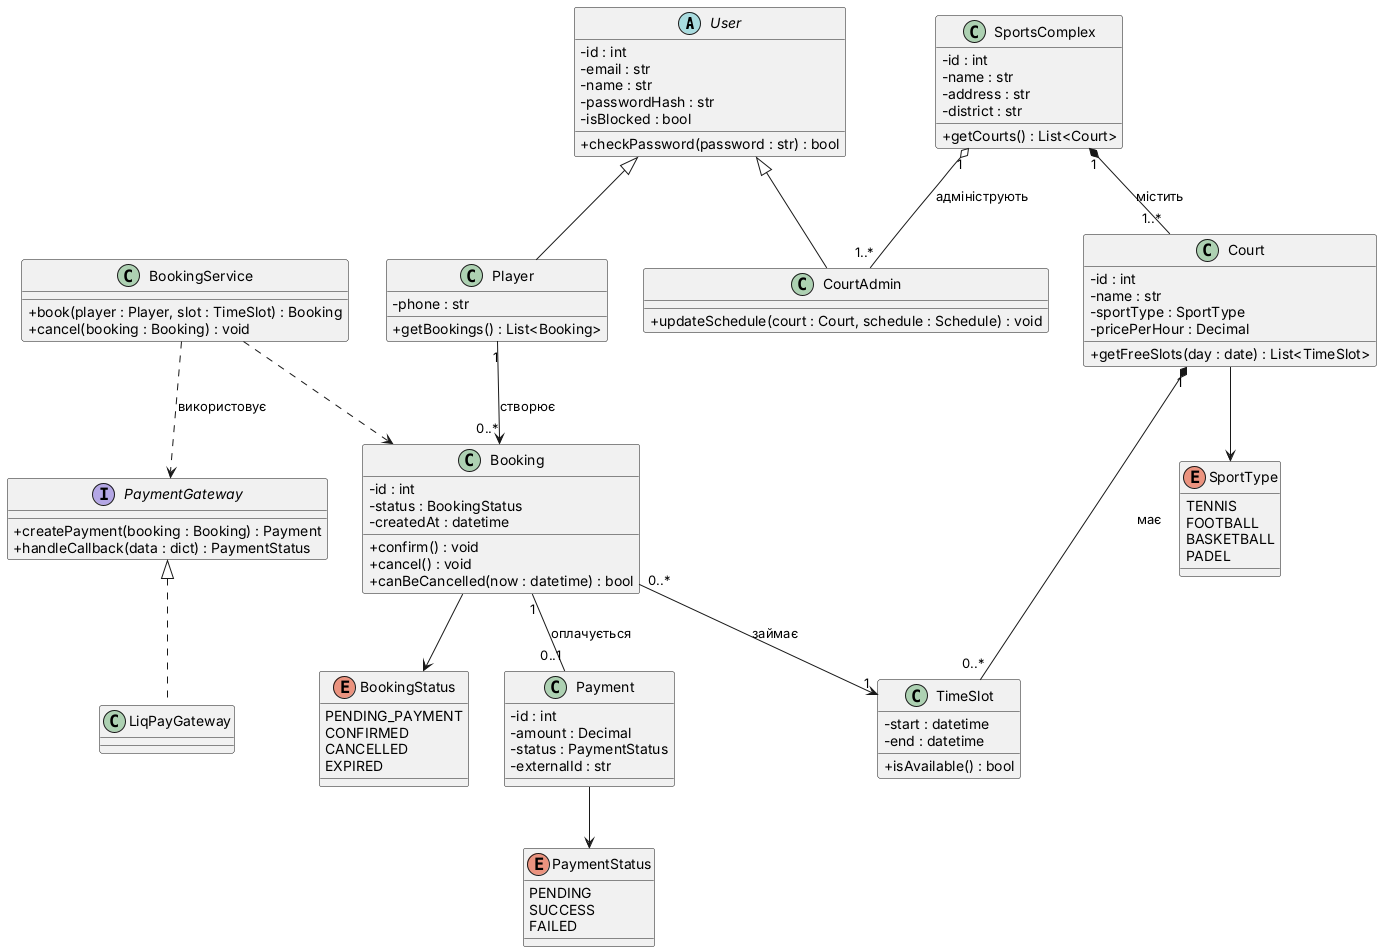

The diagram above was rendered by PlantUML. Its source (embedded in the PNG):
@startuml
skinparam classAttributeIconSize 0
abstract class User {
  -id : int
  -email : str
  -name : str
  -passwordHash : str
  -isBlocked : bool
  +checkPassword(password : str) : bool
}
class Player {
  -phone : str
  +getBookings() : List<Booking>
}
class CourtAdmin {
  +updateSchedule(court : Court, schedule : Schedule) : void
}
class SportsComplex {
  -id : int
  -name : str
  -address : str
  -district : str
  +getCourts() : List<Court>
}
class Court {
  -id : int
  -name : str
  -sportType : SportType
  -pricePerHour : Decimal
  +getFreeSlots(day : date) : List<TimeSlot>
}
class TimeSlot {
  -start : datetime
  -end : datetime
  +isAvailable() : bool
}
class Booking {
  -id : int
  -status : BookingStatus
  -createdAt : datetime
  +confirm() : void
  +cancel() : void
  +canBeCancelled(now : datetime) : bool
}
class Payment {
  -id : int
  -amount : Decimal
  -status : PaymentStatus
  -externalId : str
}
interface PaymentGateway {
  +createPayment(booking : Booking) : Payment
  +handleCallback(data : dict) : PaymentStatus
}
class LiqPayGateway
class BookingService {
  +book(player : Player, slot : TimeSlot) : Booking
  +cancel(booking : Booking) : void
}
enum SportType {
  TENNIS
  FOOTBALL
  BASKETBALL
  PADEL
}
enum BookingStatus {
  PENDING_PAYMENT
  CONFIRMED
  CANCELLED
  EXPIRED
}
enum PaymentStatus {
  PENDING
  SUCCESS
  FAILED
}
User <|-- Player
User <|-- CourtAdmin
SportsComplex "1" *-- "1..*" Court : містить
SportsComplex "1" o-- "1..*" CourtAdmin : адмініструють
Court "1" *-- "0..*" TimeSlot : має
Player "1" --> "0..*" Booking : створює
Booking "0..*" --> "1" TimeSlot : займає
Booking "1" -- "0..1" Payment : оплачується
PaymentGateway <|.. LiqPayGateway
BookingService ..> PaymentGateway : використовує
BookingService ..> Booking
Court --> SportType
Booking --> BookingStatus
Payment --> PaymentStatus
@enduml